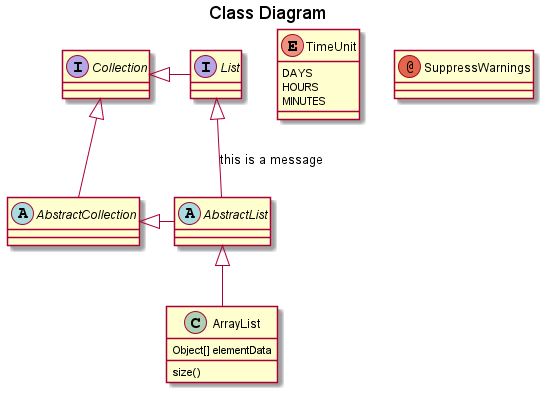

The diagram above was rendered by PlantUML. Its source (embedded in the PNG):
@startuml

!if %variable_exists("$THEME")
title Class Diagram - $THEME theme
!else
title Class Diagram
!endif

'skinparam BackgroundColor transparent

abstract class AbstractList
abstract AbstractCollection
interface List
interface Collection

List <|-- AbstractList: this is a message
Collection <|-- AbstractCollection

Collection <|- List
AbstractCollection <|- AbstractList
AbstractList <|-- ArrayList

class ArrayList {
  Object[] elementData
  size()
}

enum TimeUnit {
  DAYS
  HOURS
  MINUTES
}

annotation SuppressWarnings

@enduml